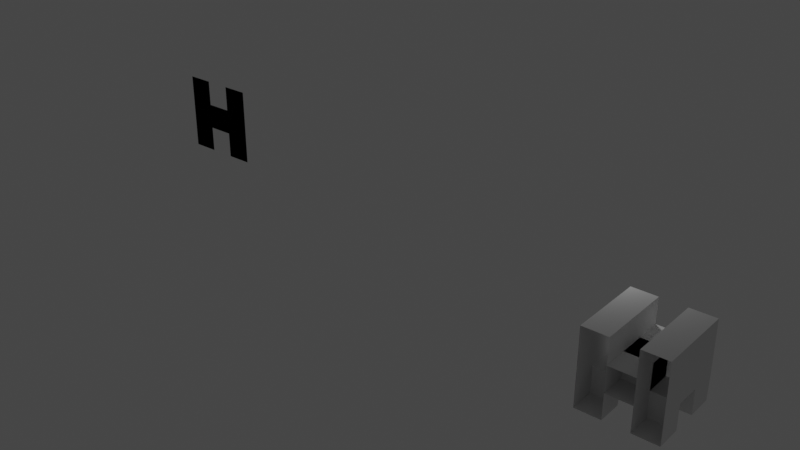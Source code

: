 # Source: Imadesomethingusingplanes.blend  (saved by Blender 2.93.20; exported with 4.5.12 LTS)
import bpy
from mathutils import Matrix  # noqa: F401  (used for matrix-valued properties, if any)

bpy.ops.wm.read_factory_settings(use_empty=True)
scene = bpy.context.scene
scene.name = 'Scene'

# ---- collections
col_collection = bpy.data.collections.new('Collection'); scene.collection.children.link(col_collection)

# ---- materials (node trees are filled in below, after node groups)
mat_material_011 = bpy.data.materials.new('Material.011')
mat_material_011.alpha_threshold = 0.0
mat_material_011.use_transparent_shadow = False
mat_material_011.line_color = (0.0, 0.0, 0.0, 1.0)
mat_material_010 = bpy.data.materials.new('Material.010')
mat_material_010.alpha_threshold = 0.0
mat_material_010.use_transparent_shadow = False
mat_material_010.line_color = (0.0, 0.0, 0.0, 1.0)
mat_material_009 = bpy.data.materials.new('Material.009')
mat_material_009.alpha_threshold = 0.0
mat_material_009.use_transparent_shadow = False
mat_material_009.line_color = (0.0, 0.0, 0.0, 1.0)

# ---- material node trees
mat_material_011.use_nodes = True; mat_material_011.node_tree.nodes.clear()
_N = mat_material_011.node_tree.nodes; _L = mat_material_011.node_tree.links
n0 = _N.new('ShaderNodeOutputMaterial'); n0.name = 'Material Output'; n0.location = (300, 300)
n1 = _N.new('ShaderNodeBsdfPrincipled'); n1.name = 'Principled BSDF'; n1.location = (10, 300)
n1.distribution = 'GGX'
n1.subsurface_method = 'BURLEY'
n1.inputs[2].default_value = 0.4
n1.inputs[3].default_value = 1.45
n1.inputs[27].default_value = (0.0, 0.0, 0.0, 1.0)
n1.inputs[28].default_value = 1.0
_L.new(n1.outputs[0], n0.inputs[0])
n0.is_active_output = True
mat_material_010.use_nodes = True; mat_material_010.node_tree.nodes.clear()
_N = mat_material_010.node_tree.nodes; _L = mat_material_010.node_tree.links
n0 = _N.new('ShaderNodeOutputMaterial'); n0.name = 'Material Output'; n0.location = (300, 300)
n1 = _N.new('ShaderNodeBsdfPrincipled'); n1.name = 'Principled BSDF'; n1.location = (10, 300)
n1.distribution = 'GGX'
n1.subsurface_method = 'BURLEY'
n1.inputs[2].default_value = 0.4
n1.inputs[3].default_value = 1.45
n1.inputs[27].default_value = (0.0, 0.0, 0.0, 1.0)
n1.inputs[28].default_value = 1.0
_L.new(n1.outputs[0], n0.inputs[0])
n0.is_active_output = True
mat_material_009.use_nodes = True; mat_material_009.node_tree.nodes.clear()
_N = mat_material_009.node_tree.nodes; _L = mat_material_009.node_tree.links
n0 = _N.new('ShaderNodeOutputMaterial'); n0.name = 'Material Output'; n0.location = (300, 300)
n1 = _N.new('ShaderNodeBsdfPrincipled'); n1.name = 'Principled BSDF'; n1.location = (10, 300)
n1.distribution = 'GGX'
n1.subsurface_method = 'BURLEY'
n1.inputs[2].default_value = 0.4
n1.inputs[3].default_value = 1.45
n1.inputs[27].default_value = (0.0, 0.0, 0.0, 1.0)
n1.inputs[28].default_value = 1.0
_L.new(n1.outputs[0], n0.inputs[0])
n0.is_active_output = True

# ---- world
world_world = bpy.data.worlds.new('World'); scene.world = world_world
world_world.color = (0.05088, 0.05088, 0.05088)
world_world.use_sun_shadow = False
world_world.sun_shadow_jitter_overblur = 0.0

# ---- cameras
cam_camera_001 = bpy.data.cameras.new('Camera.001')
cam_camera_001.clip_end = 100.0
cam_camera_001.sensor_width = 100.0
cam_camera_001.ortho_scale = 7.314

# ---- lights
light_light = bpy.data.lights.new('Light', 'POINT')
light_light.transmission_factor = 0.0
light_light.energy = 1000.0
light_light.shadow_soft_size = 1.0
light_light.shadow_maximum_resolution = 0.006
light_light.use_absolute_resolution = True

# ---- meshes
me_plane = bpy.data.meshes.new('Plane')
me_plane.from_pydata([(-1.0, -1.0, 0.0), (1.0, -1.0, 0.0), (-1.0, 1.0, 0.0), (1.0, 1.0, 0.0), (-1.0, -5.0, 0.0), (1.0, -5.0, 0.0), (-1.0, -3.0, 0.0), (1.0, -3.0, 0.0), (-5.0, -1.0, 0.0), (-3.0, -1.0, 0.0), (-5.0, 1.0, 0.0), (-3.0, 1.0, 0.0), (-5.0, -5.0, 0.0), (-3.0, -5.0, 0.0), (-5.0, -3.0, 0.0), (-3.0, -3.0, 0.0), (-1.0, -3.0, 2.0), (1.0, -3.0, 2.0), (-1.0, -1.0, 2.0), (1.0, -1.0, 2.0), (-3.0, -5.0, 2.0), (-1.0, -5.0, 2.0), (-3.0, 1.0, 2.0), (-1.0, 1.0, 2.0), (-5.0, -3.0, 2.0), (-3.0, -3.0, 2.0), (-5.0, -1.0, 2.0), (-3.0, -1.0, 2.0), (-1.0, -5.0, 6.0), (1.0, -5.0, 6.0), (-1.0, 1.0, 6.0), (1.0, 1.0, 6.0), (-5.0, -5.0, 6.0), (-3.0, -5.0, 6.0), (-5.0, 1.0, 6.0), (-3.0, 1.0, 6.0), (-3.0, -5.0, 4.0), (-1.0, -5.0, 4.0), (-3.0, 1.0, 4.0), (-1.0, 1.0, 4.0)], [], [(0, 1, 3, 2), (4, 5, 7, 6), (8, 9, 11, 10), (12, 13, 15, 14), (16, 17, 19, 18), (20, 21, 23, 22), (24, 25, 27, 26), (28, 29, 31, 30), (32, 33, 35, 34), (36, 37, 39, 38)])
_uv = me_plane.uv_layers.new(name='UVMap')
_uv.uv.foreach_set('vector', [0.0, 0.0, 1.0, 0.0, 1.0, 1.0, 0.0, 1.0, 0.0, 0.0, 1.0, 0.0, 1.0, 1.0, 0.0, 1.0, 0.0, 0.0, 1.0, 0.0, 1.0, 1.0, 0.0, 1.0, 0.0, 0.0, 1.0, 0.0, 1.0, 1.0, 0.0, 1.0, 0.0, 0.0, 1.0, 0.0, 1.0, 1.0, 0.0, 1.0, 0.0, 0.0, 1.0, 0.0, 1.0, 1.0, 0.0, 1.0, 0.0, 0.0, 1.0, 0.0, 1.0, 1.0, 0.0, 1.0, 0.0, 0.0, 1.0, 0.0, 1.0, 1.0, 0.0, 1.0, 0.0, 0.0, 1.0, 0.0, 1.0, 1.0, 0.0, 1.0, 0.0, 0.0, 1.0, 0.0, 1.0, 1.0, 0.0, 1.0])
me_plane.use_remesh_fix_poles = True
me_plane.use_remesh_preserve_attributes = False
me_plane.update()
me_cube_005 = bpy.data.meshes.new('Cube.005')
me_cube_005.from_pydata([(1.0, 1.0, 1.0), (1.0, 1.0, -1.0), (1.0, -1.0, 1.0), (1.0, -1.0, -1.0), (-1.0, 1.0, 1.0), (-1.0, 1.0, -1.0), (-1.0, -1.0, 1.0), (-1.0, -1.0, -1.0), (-0.9903, 0.01701, 3.0), (-0.9903, 0.01701, -3.0), (-0.9903, 0.01701, 3.0), (-0.9903, 0.01701, -3.0), (-2.99, 0.01701, 3.0), (-2.99, 0.01701, -3.0), (-2.99, 0.01701, 3.0), (-2.99, 0.01701, -3.0), (3.0, 0.0, 3.0), (3.0, 0.0, -3.0), (3.0, 0.0, 3.0), (3.0, 0.0, -3.0), (1.0, 0.0, 3.0), (1.0, 0.0, -3.0), (1.0, 0.0, 3.0), (1.0, 0.0, -3.0)], [], [(0, 4, 6, 2), (3, 2, 6, 7), (7, 6, 4, 5), (5, 1, 3, 7), (1, 0, 2, 3), (5, 4, 0, 1), (8, 12, 14, 10), (11, 10, 14, 15), (15, 14, 12, 13), (13, 9, 11, 15), (9, 8, 10, 11), (13, 12, 8, 9), (16, 20, 22, 18), (19, 18, 22, 23), (23, 22, 20, 21), (21, 17, 19, 23), (17, 16, 18, 19), (21, 20, 16, 17)])
me_cube_005.polygons.foreach_set('material_index', [0, 0, 0, 0, 0, 0, 1, 1, 1, 1, 1, 1, 2, 2, 2, 2, 2, 2])
_uv = me_cube_005.uv_layers.new(name='UVMap')
_uv.uv.foreach_set('vector', [0.625, 0.5, 0.875, 0.5, 0.875, 0.75, 0.625, 0.75, 0.375, 0.75, 0.625, 0.75, 0.625, 1.0, 0.375, 1.0, 0.375, 0.0, 0.625, 0.0, 0.625, 0.25, 0.375, 0.25, 0.125, 0.5, 0.375, 0.5, 0.375, 0.75, 0.125, 0.75, 0.375, 0.5, 0.625, 0.5, 0.625, 0.75, 0.375, 0.75, 0.375, 0.25, 0.625, 0.25, 0.625, 0.5, 0.375, 0.5, 0.625, 0.5, 0.875, 0.5, 0.875, 0.75, 0.625, 0.75, 0.375, 0.75, 0.625, 0.75, 0.625, 1.0, 0.375, 1.0, 0.375, 0.0, 0.625, 0.0, 0.625, 0.25, 0.375, 0.25, 0.125, 0.5, 0.375, 0.5, 0.375, 0.75, 0.125, 0.75, 0.375, 0.5, 0.625, 0.5, 0.625, 0.75, 0.375, 0.75, 0.375, 0.25, 0.625, 0.25, 0.625, 0.5, 0.375, 0.5, 0.625, 0.5, 0.875, 0.5, 0.875, 0.75, 0.625, 0.75, 0.375, 0.75, 0.625, 0.75, 0.625, 1.0, 0.375, 1.0, 0.375, 0.0, 0.625, 0.0, 0.625, 0.25, 0.375, 0.25, 0.125, 0.5, 0.375, 0.5, 0.375, 0.75, 0.125, 0.75, 0.375, 0.5, 0.625, 0.5, 0.625, 0.75, 0.375, 0.75, 0.375, 0.25, 0.625, 0.25, 0.625, 0.5, 0.375, 0.5])
me_cube_005.materials.append(mat_material_011)
me_cube_005.materials.append(mat_material_010)
me_cube_005.materials.append(mat_material_009)
me_cube_005.use_remesh_preserve_volume = False
me_cube_005.use_remesh_preserve_attributes = False
me_cube_005.use_mirror_vertex_groups = False
me_cube_005.update()
me_cube_006 = bpy.data.meshes.new('Cube.006')
me_cube_006.from_pydata([(-0.5386, -0.1752, -0.5643), (-0.5386, -0.1752, 1.436), (-0.5386, 1.825, -0.5643), (-0.5386, 1.825, 1.436), (1.461, -0.1752, -0.5643), (1.461, -0.1752, 1.436), (1.461, 1.825, -0.5643), (1.461, 1.825, 1.436), (-2.539, -2.175, -0.5643), (-2.539, -2.175, -2.564), (-2.539, -0.1752, -0.5643), (-2.539, -0.1752, -2.564), (-2.539, -2.175, 3.436), (-2.539, -2.175, -0.5643), (-2.539, 3.825, 3.436), (-2.539, 3.825, -0.5643), (-2.539, 1.825, -0.5643), (-2.539, 1.825, -2.564), (-2.539, 3.825, -0.5643), (-2.539, 3.825, -2.564), (1.461, -2.175, -0.5643), (1.461, -2.175, -2.564), (1.461, -0.1752, -0.5643), (1.461, -0.1752, -2.564), (1.461, -2.175, 3.436), (1.461, -2.175, -0.5643), (1.461, 3.825, 3.436), (1.461, 3.825, -0.5643), (1.461, 1.825, -0.5643), (1.461, 1.825, -2.564), (1.461, 3.825, -0.5643), (1.461, 3.825, -2.564), (3.461, -2.175, 3.436), (3.461, -2.175, -0.5643), (3.461, 3.825, 3.436), (3.484, 3.825, -0.5643), (3.461, 1.825, -0.5643), (3.461, 1.825, -2.564), (3.484, 3.825, -0.5643), (3.461, 3.825, -2.564), (3.461, -2.175, -0.5643), (3.461, -2.175, -2.564), (3.461, -0.1752, -0.5643), (3.461, -0.1752, -2.564), (-0.5386, -2.175, -0.5643), (-0.5386, -2.175, -2.564), (-0.5386, -0.1752, -0.5643), (-0.5386, -0.1752, -2.564), (-0.5386, -2.175, 3.436), (-0.5386, -2.175, -0.5643), (-0.5386, 3.825, 3.436), (-0.5386, 3.825, -0.5643), (-0.5386, 1.825, -0.5643), (-0.5386, 1.825, -2.564), (-0.5386, 3.825, -0.5643), (-0.5386, 3.825, -2.564), (1.461, -0.1752, -2.564), (3.461, -0.1752, -2.564), (1.461, -0.1752, -0.5643), (3.461, -0.1752, -0.5643), (-2.539, -0.1752, -2.564), (-0.5386, -0.1752, -2.564), (-2.539, -0.1752, -0.5643), (-0.5386, -0.1752, -0.5643), (-2.539, 1.825, -2.564), (-0.5386, 1.825, -2.564), (-2.539, 1.825, -0.5643), (-0.5386, 1.825, -0.5643), (1.461, 1.825, -2.564), (3.461, 1.825, -2.564), (1.461, 1.825, -0.5643), (3.461, 1.825, -0.5643), (1.461, 1.825, -2.564), (3.461, 1.825, -2.564), (1.461, 3.825, -2.564), (3.461, 3.825, -2.564), (1.461, -2.175, -2.564), (3.461, -2.175, -2.564), (1.461, -0.1752, -2.564), (3.461, -0.1752, -2.564), (-2.539, 1.825, -2.564), (-0.5386, 1.825, -2.564), (-2.539, 3.825, -2.564), (-0.5386, 3.825, -2.564), (-2.539, -2.175, -2.564), (-0.5386, -2.175, -2.564), (-2.539, -0.1752, -2.564), (-0.5386, -0.1752, -2.564), (1.461, -0.1752, -0.5643), (3.461, -0.1752, -0.5643), (1.461, 1.825, -0.5643), (3.461, 1.825, -0.5643), (-0.5386, -2.175, -0.5643), (1.461, -2.175, -0.5643), (-0.5386, 3.825, -0.5643), (1.461, 3.825, -0.5643), (-2.539, -0.1752, -0.5643), (-0.5386, -0.1752, -0.5643), (-2.539, 1.825, -0.5643), (-0.5386, 1.825, -0.5643), (1.461, -2.175, 3.436), (3.461, -2.175, 3.436), (1.461, 3.825, 3.436), (3.461, 3.825, 3.436), (-2.539, -2.175, 3.436), (-0.5386, -2.175, 3.436), (-2.539, 3.825, 3.436), (-0.5386, 3.825, 3.436), (-0.5386, -2.175, 1.436), (1.461, -2.175, 1.436), (-0.5386, 3.825, 1.436), (1.461, 3.825, 1.436)], [], [(0, 1, 3, 2), (2, 3, 7, 6), (6, 7, 5, 4), (4, 5, 1, 0), (2, 6, 4, 0), (7, 3, 1, 5), (8, 9, 11, 10), (12, 13, 15, 14), (16, 17, 19, 18), (20, 21, 23, 22), (24, 25, 27, 26), (28, 29, 31, 30), (32, 33, 35, 34), (36, 37, 39, 38), (40, 41, 43, 42), (44, 45, 47, 46), (48, 49, 51, 50), (52, 53, 55, 54), (56, 57, 59, 58), (60, 61, 63, 62), (64, 65, 67, 66), (68, 69, 71, 70), (72, 73, 75, 74), (76, 77, 79, 78), (80, 81, 83, 82), (84, 85, 87, 86), (88, 89, 91, 90), (92, 93, 95, 94), (96, 97, 99, 98), (100, 101, 103, 102), (104, 105, 107, 106), (108, 109, 111, 110)])
_uv = me_cube_006.uv_layers.new(name='UVMap')
_uv.uv.foreach_set('vector', [0.375, 0.0, 0.625, 0.0, 0.625, 0.25, 0.375, 0.25, 0.375, 0.25, 0.625, 0.25, 0.625, 0.5, 0.375, 0.5, 0.375, 0.5, 0.625, 0.5, 0.625, 0.75, 0.375, 0.75, 0.375, 0.75, 0.625, 0.75, 0.625, 1.0, 0.375, 1.0, 0.125, 0.5, 0.375, 0.5, 0.375, 0.75, 0.125, 0.75, 0.625, 0.5, 0.875, 0.5, 0.875, 0.75, 0.625, 0.75, 0.0, 0.0, 1.0, 0.0, 1.0, 1.0, 0.0, 1.0, 0.0, 0.0, 1.0, 0.0, 1.0, 1.0, 0.0, 1.0, 0.0, 0.0, 1.0, 0.0, 1.0, 1.0, 0.0, 1.0, 0.0, 0.0, 1.0, 0.0, 1.0, 1.0, 0.0, 1.0, 0.0, 0.0, 1.0, 0.0, 1.0, 1.0, 0.0, 1.0, 0.0, 0.0, 1.0, 0.0, 1.0, 1.0, 0.0, 1.0, 0.0, 0.0, 1.0, 0.0, 1.0, 1.0, 0.0, 1.0, 0.0, 0.0, 1.0, 0.0, 1.0, 1.0, 0.0, 1.0, 0.0, 0.0, 1.0, 0.0, 1.0, 1.0, 0.0, 1.0, 0.0, 0.0, 1.0, 0.0, 1.0, 1.0, 0.0, 1.0, 0.0, 0.0, 1.0, 0.0, 1.0, 1.0, 0.0, 1.0, 0.0, 0.0, 1.0, 0.0, 1.0, 1.0, 0.0, 1.0, 0.0, 0.0, 1.0, 0.0, 1.0, 1.0, 0.0, 1.0, 0.0, 0.0, 1.0, 0.0, 1.0, 1.0, 0.0, 1.0, 0.0, 0.0, 1.0, 0.0, 1.0, 1.0, 0.0, 1.0, 0.0, 0.0, 1.0, 0.0, 1.0, 1.0, 0.0, 1.0, 0.0, 0.0, 1.0, 0.0, 1.0, 1.0, 0.0, 1.0, 0.0, 0.0, 1.0, 0.0, 1.0, 1.0, 0.0, 1.0, 0.0, 0.0, 1.0, 0.0, 1.0, 1.0, 0.0, 1.0, 0.0, 0.0, 1.0, 0.0, 1.0, 1.0, 0.0, 1.0, 0.0, 0.0, 1.0, 0.0, 1.0, 1.0, 0.0, 1.0, 0.0, 0.0, 1.0, 0.0, 1.0, 1.0, 0.0, 1.0, 0.0, 0.0, 1.0, 0.0, 1.0, 1.0, 0.0, 1.0, 0.0, 0.0, 1.0, 0.0, 1.0, 1.0, 0.0, 1.0, 0.0, 0.0, 1.0, 0.0, 1.0, 1.0, 0.0, 1.0, 0.0, 0.0, 1.0, 0.0, 1.0, 1.0, 0.0, 1.0])
me_cube_006.use_remesh_fix_poles = True
me_cube_006.use_remesh_preserve_attributes = False
me_cube_006.update()

# ---- objects
ob_cube = bpy.data.objects.new('Cube', me_plane)
ob_light = bpy.data.objects.new('Light', light_light)
ob_cube_003 = bpy.data.objects.new('Cube.003', me_cube_005)
ob_cube_001 = bpy.data.objects.new('Cube.001', me_cube_006)
ob_camera_001 = bpy.data.objects.new('Camera.001', cam_camera_001)

# ---- transforms, parenting, visibility, modifiers, constraints
ob_cube.location = (2.0, 6.0, 0.0)
ob_cube.scale = (1.0, 0.0, 1.0)
ob_cube.lock_rotations_4d = False
ob_cube.empty_display_type = 'ARROWS'
ob_cube.lineart.crease_threshold = 0.0
ob_light.location = (-6.986, 7.986, 5.795)
ob_light.rotation_euler = (0.6503, 0.05522, 1.866)
ob_light.lock_rotations_4d = False
ob_light.empty_display_type = 'ARROWS'
ob_light.color = (0.0, 0.0, 0.0, 0.0)
ob_light.lineart.crease_threshold = 0.0
ob_cube_003.location = (-40.32, 3.426, 5.265)
ob_cube_003.scale = (1.002, 0.0, 1.0)
ob_cube_003.lock_rotations_4d = False
ob_cube_003.empty_display_type = 'ARROWS'
ob_cube_003.lineart.crease_threshold = 0.0
ob_cube_001.location = (0.0, 0.0, 0.0)
ob_camera_001.location = (-9.928, 12.42, 6.51)
ob_camera_001.rotation_euler = (1.152, 0.0, 3.927)
ob_camera_001.lock_rotations_4d = False
ob_camera_001.empty_display_type = 'ARROWS'
ob_camera_001.color = (0.0, 0.0, 0.0, 0.0)
ob_camera_001.display_type = 'WIRE'
ob_camera_001.lineart.crease_threshold = 0.0

# ---- collection membership
col_collection.objects.link(ob_cube)
col_collection.objects.link(ob_light)
col_collection.objects.link(ob_cube_003)
col_collection.objects.link(ob_cube_001)
col_collection.objects.link(ob_camera_001)

# ---- scene / render settings (as saved in the file)
scene.frame_start = 1; scene.frame_end = 250; scene.frame_set(72)
scene.render.engine = 'BLENDER_EEVEE_NEXT'
scene.render.use_motion_blur = True
scene.cycles.use_denoising = False
scene.cycles.samples = 128
scene.cycles.sampling_pattern = 'TABULATED_SOBOL'
scene.cycles.use_adaptive_sampling = False
scene.cycles.use_light_tree = False
scene.eevee.bokeh_threshold = 3.436
scene.eevee.bokeh_neighbor_max = 20.51
scene.eevee.use_raytracing = True
scene.view_settings.view_transform = 'Filmic'
bpy.context.view_layer.update()

# ---- added for rendering (the .blend has no active camera): camera
cam_auto = bpy.data.cameras.new('AutoCamera')
cam_auto.lens = 50.0
cam_auto.sensor_width = 36.0
cam_auto.clip_end = 1000.0
ob_auto_camera = bpy.data.objects.new('AutoCamera', cam_auto)
scene.collection.objects.link(ob_auto_camera)
ob_auto_camera.location = (25.1661, -52.1837, 38.9147)
ob_auto_camera.rotation_euler = (1.09748, -7.21219e-08, 0.694738)
scene.camera = ob_auto_camera
bpy.context.view_layer.update()

